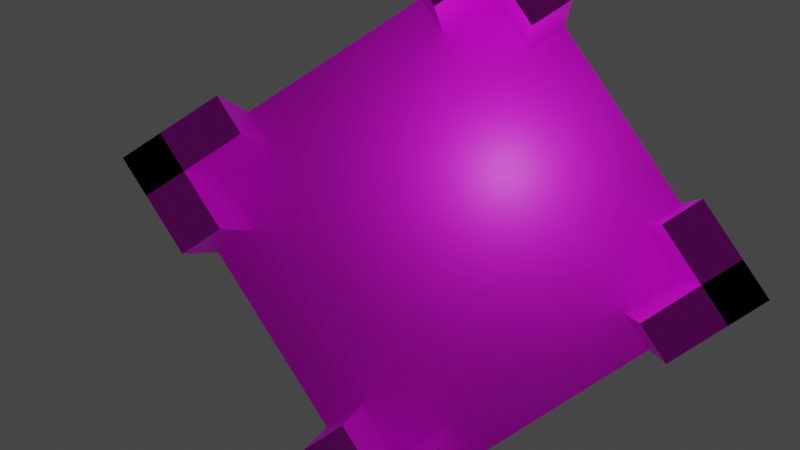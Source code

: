 # Source: MazeBase.blend  (saved by Blender 3.6.13; exported with 4.5.12 LTS)
import bpy
from mathutils import Matrix  # noqa: F401  (used for matrix-valued properties, if any)

bpy.ops.wm.read_factory_settings(use_empty=True)
scene = bpy.context.scene
scene.name = 'Scene'

# ---- collections
col_collection = bpy.data.collections.new('Collection'); scene.collection.children.link(col_collection)

# ---- images (referenced by path relative to the original .blend; pixels are not part of the script)
import os
ASSET_DIR = os.environ.get("B2B_ASSET_DIR", "")  # directory of the original .blend (textures are referenced by path, not embedded)
HERE = os.path.dirname(os.path.abspath(__file__))  # packed textures are extracted next to this script under _unpacked/

def load_image(name, relpath, width, height, colorspace="sRGB"):
    """Load a texture the original file referenced (path relative to the .blend, or extracted next to this script)."""
    p = next((c for c in (os.path.join(HERE, relpath), os.path.join(ASSET_DIR, relpath)) if relpath and os.path.exists(c)), "")
    if p:
        img = bpy.data.images.load(p, check_existing=True)
        img.name = name
    else:  # same state as the original file: an image datablock whose file is absent (Cycles renders it pink)
        img = bpy.data.images.new(name, width, height)
        img.source = "FILE"
        img.filepath = "//" + (relpath or name)
    img.colorspace_settings.name = colorspace
    return img
img_tcom_ground_forestclovers01_header_jpg_001 = load_image('TCom_Ground_ForestClovers01_header.jpg.001', 'Blender/TCom_Ground_ForestClovers01_header.jpg', 1024, 1024, 'sRGB')

# ---- materials (node trees are filled in below, after node groups)
mat_material_001 = bpy.data.materials.new('Material.001')
mat_material_001.use_transparent_shadow = False
mat_material_004 = bpy.data.materials.new('Material.004')
mat_material_004.use_transparent_shadow = False
mat_material_003 = bpy.data.materials.new('Material.003')
mat_material_003.use_transparent_shadow = False
mat_material_002 = bpy.data.materials.new('Material.002')
mat_material_002.use_transparent_shadow = False
mat_material_005 = bpy.data.materials.new('Material.005')
mat_material_005.use_transparent_shadow = False

# ---- material node trees
mat_material_001.use_nodes = True; mat_material_001.node_tree.nodes.clear()
_N = mat_material_001.node_tree.nodes; _L = mat_material_001.node_tree.links
n0 = _N.new('ShaderNodeBsdfPrincipled'); n0.name = 'Principled BSDF'; n0.location = (10, 300)
n0.distribution = 'GGX'
n0.subsurface_method = 'RANDOM_WALK_SKIN'
n0.inputs[3].default_value = 1.45
n0.inputs[27].default_value = (0.0, 0.0, 0.0, 1.0)
n0.inputs[28].default_value = 1.0
n1 = _N.new('ShaderNodeOutputMaterial'); n1.name = 'Material Output'; n1.location = (300, 300)
n2 = _N.new('ShaderNodeTexImage'); n2.name = 'Image Texture'; n2.location = (-280, 275)
n2.image = img_tcom_ground_forestclovers01_header_jpg_001
_L.new(n0.outputs[0], n1.inputs[0])
_L.new(n2.outputs[0], n0.inputs[0])
n1.is_active_output = True
mat_material_004.use_nodes = True; mat_material_004.node_tree.nodes.clear()
_N = mat_material_004.node_tree.nodes; _L = mat_material_004.node_tree.links
n0 = _N.new('ShaderNodeBsdfPrincipled'); n0.name = 'Principled BSDF'; n0.location = (10, 300)
n0.distribution = 'GGX'
n0.subsurface_method = 'RANDOM_WALK_SKIN'
n0.inputs[3].default_value = 1.45
n0.inputs[27].default_value = (0.0, 0.0, 0.0, 1.0)
n0.inputs[28].default_value = 1.0
n1 = _N.new('ShaderNodeOutputMaterial'); n1.name = 'Material Output'; n1.location = (300, 300)
n2 = _N.new('ShaderNodeTexImage'); n2.name = 'Image Texture'; n2.location = (-280, 275)
n2.image = img_tcom_ground_forestclovers01_header_jpg_001
_L.new(n0.outputs[0], n1.inputs[0])
_L.new(n2.outputs[0], n0.inputs[0])
n1.is_active_output = True
mat_material_003.use_nodes = True; mat_material_003.node_tree.nodes.clear()
_N = mat_material_003.node_tree.nodes; _L = mat_material_003.node_tree.links
n0 = _N.new('ShaderNodeBsdfPrincipled'); n0.name = 'Principled BSDF'; n0.location = (10, 300)
n0.distribution = 'GGX'
n0.subsurface_method = 'RANDOM_WALK_SKIN'
n0.inputs[3].default_value = 1.45
n0.inputs[27].default_value = (0.0, 0.0, 0.0, 1.0)
n0.inputs[28].default_value = 1.0
n1 = _N.new('ShaderNodeOutputMaterial'); n1.name = 'Material Output'; n1.location = (300, 300)
n2 = _N.new('ShaderNodeTexImage'); n2.name = 'Image Texture'; n2.location = (-280, 275)
n2.image = img_tcom_ground_forestclovers01_header_jpg_001
_L.new(n0.outputs[0], n1.inputs[0])
_L.new(n2.outputs[0], n0.inputs[0])
n1.is_active_output = True
mat_material_002.use_nodes = True; mat_material_002.node_tree.nodes.clear()
_N = mat_material_002.node_tree.nodes; _L = mat_material_002.node_tree.links
n0 = _N.new('ShaderNodeBsdfPrincipled'); n0.name = 'Principled BSDF'; n0.location = (10, 300)
n0.distribution = 'GGX'
n0.subsurface_method = 'RANDOM_WALK_SKIN'
n0.inputs[3].default_value = 1.45
n0.inputs[27].default_value = (0.0, 0.0, 0.0, 1.0)
n0.inputs[28].default_value = 1.0
n1 = _N.new('ShaderNodeOutputMaterial'); n1.name = 'Material Output'; n1.location = (300, 300)
n2 = _N.new('ShaderNodeTexImage'); n2.name = 'Image Texture'; n2.location = (-280, 275)
n2.image = img_tcom_ground_forestclovers01_header_jpg_001
_L.new(n0.outputs[0], n1.inputs[0])
_L.new(n2.outputs[0], n0.inputs[0])
n1.is_active_output = True
mat_material_005.use_nodes = True; mat_material_005.node_tree.nodes.clear()
_N = mat_material_005.node_tree.nodes; _L = mat_material_005.node_tree.links
n0 = _N.new('ShaderNodeBsdfPrincipled'); n0.name = 'Principled BSDF'; n0.location = (10, 300)
n0.distribution = 'GGX'
n0.subsurface_method = 'RANDOM_WALK_SKIN'
n0.inputs[3].default_value = 1.45
n0.inputs[27].default_value = (0.0, 0.0, 0.0, 1.0)
n0.inputs[28].default_value = 1.0
n1 = _N.new('ShaderNodeOutputMaterial'); n1.name = 'Material Output'; n1.location = (300, 300)
n2 = _N.new('ShaderNodeTexImage'); n2.name = 'Image Texture'; n2.location = (-280, 275)
n2.image = img_tcom_ground_forestclovers01_header_jpg_001
_L.new(n0.outputs[0], n1.inputs[0])
_L.new(n2.outputs[0], n0.inputs[0])
n1.is_active_output = True

# ---- world
world_world = bpy.data.worlds.new('World'); scene.world = world_world
world_world.use_nodes = True; world_world.node_tree.nodes.clear()
_N = world_world.node_tree.nodes; _L = world_world.node_tree.links
n0 = _N.new('ShaderNodeOutputWorld'); n0.name = 'World Output'; n0.location = (300, 300)
n1 = _N.new('ShaderNodeBackground'); n1.name = 'Background'; n1.location = (10, 300)
n1.inputs[0].default_value = (0.05088, 0.05088, 0.05088, 1.0)
_L.new(n1.outputs[0], n0.inputs[0])
n0.is_active_output = True
world_world.color = (0.05088, 0.05088, 0.05088)
world_world.use_sun_shadow = False
world_world.sun_shadow_jitter_overblur = 0.0

# ---- cameras
cam_camera = bpy.data.cameras.new('Camera')
cam_camera.clip_end = 100.0
cam_camera.ortho_scale = 7.314

# ---- lights
light_light = bpy.data.lights.new('Light', 'POINT')
light_light.transmission_factor = 0.0
light_light.energy = 1000.0
light_light.shadow_soft_size = 0.1
light_light.shadow_maximum_resolution = 0.006
light_light.use_absolute_resolution = True

# ---- meshes
me_plane = bpy.data.meshes.new('Plane')
me_plane.from_pydata([(-1.0, -1.0, 0.0), (1.0, -1.0, 0.0), (-1.0, 1.0, 0.0), (1.0, 1.0, 0.0), (-1.0, -1.0, 0.0), (-1.0, -1.0, 6.0), (-1.0, -0.8, 0.0), (-1.0, -0.8, 6.0), (-0.5, -1.0, 0.0), (-0.5, -1.0, 6.0), (-0.5, -0.8, 0.0), (-0.5, -0.8, 6.0), (-0.8, -1.0, 0.0), (-0.8, -1.0, 6.0), (-1.0, -1.0, 0.0), (-1.0, -1.0, 6.0), (-0.8, -0.5, 0.0), (-0.8, -0.5, 6.0), (-1.0, -0.5, 0.0), (-1.0, -0.5, 6.0), (-1.0, 1.0, 0.0), (-1.0, 1.0, 6.0), (-0.8, 1.0, 0.0), (-0.8, 1.0, 6.0), (-1.0, 0.5, 0.0), (-1.0, 0.5, 6.0), (-0.8, 0.5, 0.0), (-0.8, 0.5, 6.0), (-1.0, 0.8, 0.0), (-1.0, 0.8, 6.0), (-1.0, 1.0, 0.0), (-1.0, 1.0, 6.0), (-0.5, 0.8, 0.0), (-0.5, 0.8, 6.0), (-0.5, 1.0, 0.0), (-0.5, 1.0, 6.0), (1.0, 1.0, 0.0), (1.0, 1.0, 6.0), (1.0, 0.8, 0.0), (1.0, 0.8, 6.0), (0.5, 1.0, 0.0), (0.5, 1.0, 6.0), (0.5, 0.8, 0.0), (0.5, 0.8, 6.0), (0.8, 1.0, 0.0), (0.8, 1.0, 6.0), (1.0, 1.0, 0.0), (1.0, 1.0, 6.0), (0.8, 0.5, 0.0), (0.8, 0.5, 6.0), (1.0, 0.5, 0.0), (1.0, 0.5, 6.0), (1.0, -1.0, 0.0), (1.0, -1.0, 6.0), (0.8, -1.0, 0.0), (0.8, -1.0, 6.0), (1.0, -0.5, 0.0), (1.0, -0.5, 6.0), (0.8, -0.5, 0.0), (0.8, -0.5, 6.0), (1.0, -0.8, 0.0), (1.0, -0.8, 6.0), (1.0, -1.0, 0.0), (1.0, -1.0, 6.0), (0.5, -0.8, 0.0), (0.5, -0.8, 6.0), (0.5, -1.0, 0.0), (0.5, -1.0, 6.0)], [], [(0, 1, 3, 2), (4, 5, 7, 6), (6, 7, 11, 10), (10, 11, 9, 8), (8, 9, 5, 4), (6, 10, 8, 4), (11, 7, 5, 9), (12, 13, 15, 14), (14, 15, 19, 18), (18, 19, 17, 16), (16, 17, 13, 12), (14, 18, 16, 12), (19, 15, 13, 17), (20, 21, 23, 22), (22, 23, 27, 26), (26, 27, 25, 24), (24, 25, 21, 20), (22, 26, 24, 20), (27, 23, 21, 25), (28, 29, 31, 30), (30, 31, 35, 34), (34, 35, 33, 32), (32, 33, 29, 28), (30, 34, 32, 28), (35, 31, 29, 33), (36, 37, 39, 38), (38, 39, 43, 42), (42, 43, 41, 40), (40, 41, 37, 36), (38, 42, 40, 36), (43, 39, 37, 41), (44, 45, 47, 46), (46, 47, 51, 50), (50, 51, 49, 48), (48, 49, 45, 44), (46, 50, 48, 44), (51, 47, 45, 49), (52, 53, 55, 54), (54, 55, 59, 58), (58, 59, 57, 56), (56, 57, 53, 52), (54, 58, 56, 52), (59, 55, 53, 57), (60, 61, 63, 62), (62, 63, 67, 66), (66, 67, 65, 64), (64, 65, 61, 60), (62, 66, 64, 60), (67, 63, 61, 65)])
me_plane.polygons.foreach_set('material_index', [0, 1, 1, 1, 1, 1, 1, 1, 1, 1, 1, 1, 1, 2, 2, 2, 2, 2, 2, 2, 2, 2, 2, 2, 2, 3, 3, 3, 3, 3, 3, 3, 3, 3, 3, 3, 3, 4, 4, 4, 4, 4, 4, 4, 4, 4, 4, 4, 4])
_uv = me_plane.uv_layers.new(name='UVMap')
_uv.uv.foreach_set('vector', [0.0, 0.0, 1.0, 0.0, 1.0, 1.0, 0.0, 1.0, 0.375, 0.0, 0.625, 0.0, 0.625, 0.25, 0.375, 0.25, 0.375, 0.25, 0.625, 0.25, 0.625, 0.5, 0.375, 0.5, 0.375, 0.5, 0.625, 0.5, 0.625, 0.75, 0.375, 0.75, 0.375, 0.75, 0.625, 0.75, 0.625, 1.0, 0.375, 1.0, 0.125, 0.5, 0.375, 0.5, 0.375, 0.75, 0.125, 0.75, 0.625, 0.5, 0.875, 0.5, 0.875, 0.75, 0.625, 0.75, 0.375, 0.0, 0.625, 0.0, 0.625, 0.25, 0.375, 0.25, 0.375, 0.25, 0.625, 0.25, 0.625, 0.5, 0.375, 0.5, 0.375, 0.5, 0.625, 0.5, 0.625, 0.75, 0.375, 0.75, 0.375, 0.75, 0.625, 0.75, 0.625, 1.0, 0.375, 1.0, 0.125, 0.5, 0.375, 0.5, 0.375, 0.75, 0.125, 0.75, 0.625, 0.5, 0.875, 0.5, 0.875, 0.75, 0.625, 0.75, 0.375, 0.0, 0.625, 0.0, 0.625, 0.25, 0.375, 0.25, 0.375, 0.25, 0.625, 0.25, 0.625, 0.5, 0.375, 0.5, 0.375, 0.5, 0.625, 0.5, 0.625, 0.75, 0.375, 0.75, 0.375, 0.75, 0.625, 0.75, 0.625, 1.0, 0.375, 1.0, 0.125, 0.5, 0.375, 0.5, 0.375, 0.75, 0.125, 0.75, 0.625, 0.5, 0.875, 0.5, 0.875, 0.75, 0.625, 0.75, 0.375, 0.0, 0.625, 0.0, 0.625, 0.25, 0.375, 0.25, 0.375, 0.25, 0.625, 0.25, 0.625, 0.5, 0.375, 0.5, 0.375, 0.5, 0.625, 0.5, 0.625, 0.75, 0.375, 0.75, 0.375, 0.75, 0.625, 0.75, 0.625, 1.0, 0.375, 1.0, 0.125, 0.5, 0.375, 0.5, 0.375, 0.75, 0.125, 0.75, 0.625, 0.5, 0.875, 0.5, 0.875, 0.75, 0.625, 0.75, 0.375, 0.0, 0.625, 0.0, 0.625, 0.25, 0.375, 0.25, 0.375, 0.25, 0.625, 0.25, 0.625, 0.5, 0.375, 0.5, 0.375, 0.5, 0.625, 0.5, 0.625, 0.75, 0.375, 0.75, 0.375, 0.75, 0.625, 0.75, 0.625, 1.0, 0.375, 1.0, 0.125, 0.5, 0.375, 0.5, 0.375, 0.75, 0.125, 0.75, 0.625, 0.5, 0.875, 0.5, 0.875, 0.75, 0.625, 0.75, 0.375, 0.0, 0.625, 0.0, 0.625, 0.25, 0.375, 0.25, 0.375, 0.25, 0.625, 0.25, 0.625, 0.5, 0.375, 0.5, 0.375, 0.5, 0.625, 0.5, 0.625, 0.75, 0.375, 0.75, 0.375, 0.75, 0.625, 0.75, 0.625, 1.0, 0.375, 1.0, 0.125, 0.5, 0.375, 0.5, 0.375, 0.75, 0.125, 0.75, 0.625, 0.5, 0.875, 0.5, 0.875, 0.75, 0.625, 0.75, 0.375, 0.0, 0.625, 0.0, 0.625, 0.25, 0.375, 0.25, 0.375, 0.25, 0.625, 0.25, 0.625, 0.5, 0.375, 0.5, 0.375, 0.5, 0.625, 0.5, 0.625, 0.75, 0.375, 0.75, 0.375, 0.75, 0.625, 0.75, 0.625, 1.0, 0.375, 1.0, 0.125, 0.5, 0.375, 0.5, 0.375, 0.75, 0.125, 0.75, 0.625, 0.5, 0.875, 0.5, 0.875, 0.75, 0.625, 0.75, 0.375, 0.0, 0.625, 0.0, 0.625, 0.25, 0.375, 0.25, 0.375, 0.25, 0.625, 0.25, 0.625, 0.5, 0.375, 0.5, 0.375, 0.5, 0.625, 0.5, 0.625, 0.75, 0.375, 0.75, 0.375, 0.75, 0.625, 0.75, 0.625, 1.0, 0.375, 1.0, 0.125, 0.5, 0.375, 0.5, 0.375, 0.75, 0.125, 0.75, 0.625, 0.5, 0.875, 0.5, 0.875, 0.75, 0.625, 0.75])
me_plane.materials.append(mat_material_001)
me_plane.materials.append(mat_material_004)
me_plane.materials.append(mat_material_003)
me_plane.materials.append(mat_material_002)
me_plane.materials.append(mat_material_005)
me_plane.update()

# ---- objects
ob_light = bpy.data.objects.new('Light', light_light)
ob_camera = bpy.data.objects.new('Camera', cam_camera)
ob_mazebasemodel = bpy.data.objects.new('MazeBaseModel', me_plane)

# ---- transforms, parenting, visibility, modifiers, constraints
ob_light.location = (4.076, 1.005, 5.904)
ob_light.rotation_euler = (0.6503, 0.05522, 1.866)
ob_light.lock_rotations_4d = False
ob_light.empty_display_type = 'ARROWS'
ob_light.color = (0.0, 0.0, 0.0, 0.0)
ob_light.lineart.crease_threshold = 0.0
ob_camera.location = (2.363, -2.231, 53.3)
ob_camera.rotation_euler = (0.01452, 0.1003, -0.5679)
ob_camera.lock_rotations_4d = False
ob_camera.empty_display_type = 'ARROWS'
ob_camera.color = (0.0, 0.0, 0.0, 0.0)
ob_camera.display_type = 'WIRE'
ob_camera.lineart.crease_threshold = 0.0
ob_mazebasemodel.location = (0.0, 0.0, 0.0)
ob_mazebasemodel.scale = (10.0, 10.0, 1.0)

# ---- collection membership
col_collection.objects.link(ob_light)
col_collection.objects.link(ob_camera)
col_collection.objects.link(ob_mazebasemodel)

# ---- scene / render settings (as saved in the file)
scene.camera = ob_camera
scene.frame_start = 1; scene.frame_end = 250; scene.frame_set(1)
scene.render.engine = 'BLENDER_EEVEE_NEXT'
scene.cycles.sampling_pattern = 'TABULATED_SOBOL'
scene.view_settings.view_transform = 'Filmic'
bpy.context.view_layer.update()
